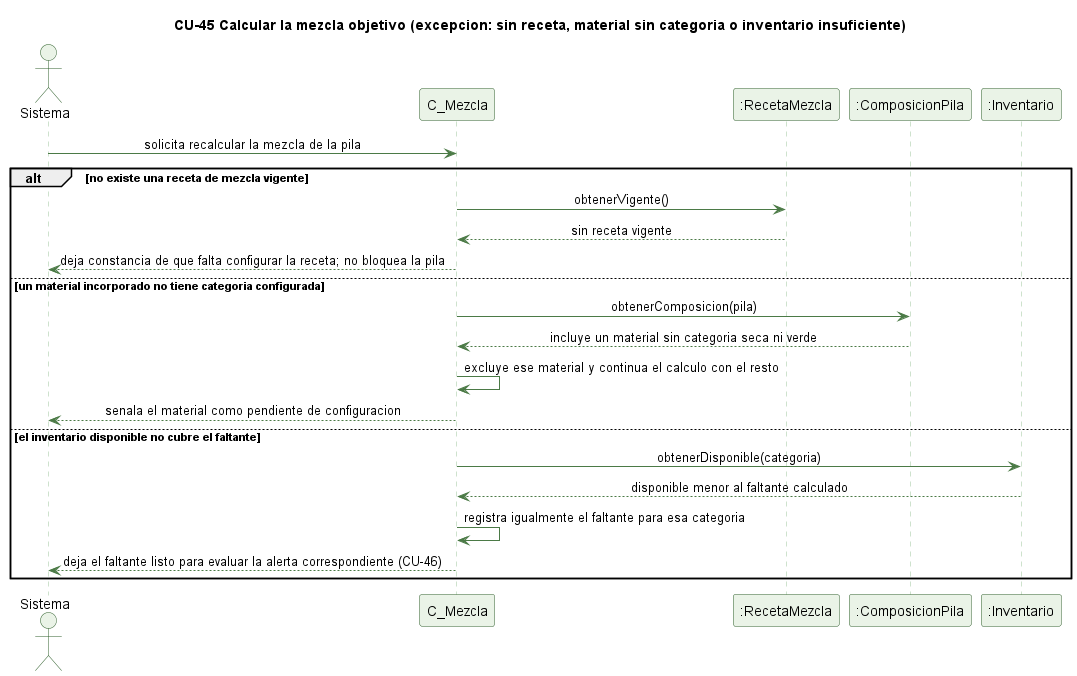

The diagram above was rendered by PlantUML. Its source (embedded in the PNG):
@startuml cu45-mezcla-objetivo-excepcion
' CU-45 Calculando la mezcla objetivo de una pila - flujo de excepcion
skinparam backgroundColor #FFFFFF
skinparam shadowing false
skinparam defaultFontName Helvetica
skinparam sequenceMessageAlign center
skinparam ParticipantBackgroundColor #EAF3E7
skinparam ParticipantBorderColor #2E5E2A
skinparam ActorBackgroundColor #EAF3E7
skinparam ActorBorderColor #2E5E2A
skinparam sequenceLifeLineBorderColor #9CC49A
skinparam ArrowColor #4B7A46

title CU-45 Calcular la mezcla objetivo (excepcion: sin receta, material sin categoria o inventario insuficiente)

actor Sistema
participant "C_Mezcla" as C
participant ":RecetaMezcla" as RM
participant ":ComposicionPila" as CP
participant ":Inventario" as I

Sistema -> C : solicita recalcular la mezcla de la pila
alt no existe una receta de mezcla vigente
  C -> RM : obtenerVigente()
  RM --> C : sin receta vigente
  C --> Sistema : deja constancia de que falta configurar la receta; no bloquea la pila
else un material incorporado no tiene categoria configurada
  C -> CP : obtenerComposicion(pila)
  CP --> C : incluye un material sin categoria seca ni verde
  C -> C : excluye ese material y continua el calculo con el resto
  C --> Sistema : senala el material como pendiente de configuracion
else el inventario disponible no cubre el faltante
  C -> I : obtenerDisponible(categoria)
  I --> C : disponible menor al faltante calculado
  C -> C : registra igualmente el faltante para esa categoria
  C --> Sistema : deja el faltante listo para evaluar la alerta correspondiente (CU-46)
end

@enduml